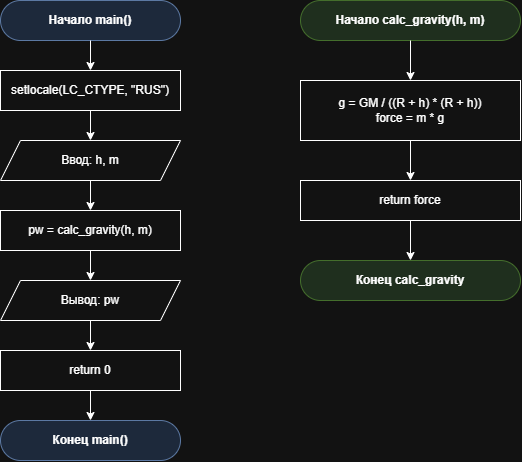

The diagram above was exported from draw.io. Its source (the exported page's mxGraphModel, read from the mxfile embedded in the PNG):
<mxGraphModel dx="689" dy="819" grid="1" gridSize="10" guides="1" tooltips="1" connect="1" arrows="1" fold="1" page="1" pageScale="1" pageWidth="827" pageHeight="1169" math="0" shadow="0">
  <root>
    <mxCell id="0" />
    <mxCell id="1" parent="0" />
    <mxCell id="CG1Q9cqHvtxKx-sDdnUz-63" parent="1" style="rounded=1;whiteSpace=wrap;html=1;arcSize=50;fillColor=#dae8fc;strokeColor=#6c8ebf;fontStyle=1;" value="Начало main()" vertex="1">
      <mxGeometry height="40" width="180" x="153" y="70" as="geometry" />
    </mxCell>
    <mxCell id="CG1Q9cqHvtxKx-sDdnUz-64" parent="1" style="rounded=0;whiteSpace=wrap;html=1;" value="setlocale(LC_CTYPE, &quot;RUS&quot;)" vertex="1">
      <mxGeometry height="40" width="180" x="153" y="140" as="geometry" />
    </mxCell>
    <mxCell id="CG1Q9cqHvtxKx-sDdnUz-65" parent="1" style="shape=parallelogram;perimeter=parallelogramPerimeter;whiteSpace=wrap;html=1;fixedSize=1;" value="Ввод: h, m" vertex="1">
      <mxGeometry height="40" width="180" x="153" y="210" as="geometry" />
    </mxCell>
    <mxCell id="CG1Q9cqHvtxKx-sDdnUz-67" parent="1" style="shape=parallelogram;perimeter=parallelogramPerimeter;whiteSpace=wrap;html=1;fixedSize=1;" value="Вывод: pw" vertex="1">
      <mxGeometry height="40" width="180" x="153" y="350" as="geometry" />
    </mxCell>
    <mxCell id="CG1Q9cqHvtxKx-sDdnUz-68" parent="1" style="rounded=0;whiteSpace=wrap;html=1;" value="return 0" vertex="1">
      <mxGeometry height="40" width="180" x="153" y="420" as="geometry" />
    </mxCell>
    <mxCell id="CG1Q9cqHvtxKx-sDdnUz-69" parent="1" style="rounded=1;whiteSpace=wrap;html=1;arcSize=50;fillColor=#dae8fc;strokeColor=#6c8ebf;fontStyle=1;" value="Конец main()" vertex="1">
      <mxGeometry height="40" width="180" x="153" y="490" as="geometry" />
    </mxCell>
    <mxCell id="CG1Q9cqHvtxKx-sDdnUz-70" edge="1" parent="1" source="CG1Q9cqHvtxKx-sDdnUz-63" style="edgeStyle=orthogonalEdgeStyle;rounded=0;orthogonalLoop=1;jettySize=auto;html=1;" target="CG1Q9cqHvtxKx-sDdnUz-64">
      <mxGeometry relative="1" as="geometry" />
    </mxCell>
    <mxCell id="CG1Q9cqHvtxKx-sDdnUz-71" edge="1" parent="1" source="CG1Q9cqHvtxKx-sDdnUz-64" style="edgeStyle=orthogonalEdgeStyle;rounded=0;orthogonalLoop=1;jettySize=auto;html=1;" target="CG1Q9cqHvtxKx-sDdnUz-65">
      <mxGeometry relative="1" as="geometry" />
    </mxCell>
    <mxCell id="CG1Q9cqHvtxKx-sDdnUz-72" edge="1" parent="1" source="CG1Q9cqHvtxKx-sDdnUz-65" style="edgeStyle=orthogonalEdgeStyle;rounded=0;orthogonalLoop=1;jettySize=auto;html=1;">
      <mxGeometry relative="1" as="geometry">
        <mxPoint x="243" y="280" as="targetPoint" />
      </mxGeometry>
    </mxCell>
    <mxCell id="CG1Q9cqHvtxKx-sDdnUz-73" edge="1" parent="1" style="edgeStyle=orthogonalEdgeStyle;rounded=0;orthogonalLoop=1;jettySize=auto;html=1;" target="CG1Q9cqHvtxKx-sDdnUz-67">
      <mxGeometry relative="1" as="geometry">
        <mxPoint x="243" y="320" as="sourcePoint" />
      </mxGeometry>
    </mxCell>
    <mxCell id="CG1Q9cqHvtxKx-sDdnUz-74" edge="1" parent="1" source="CG1Q9cqHvtxKx-sDdnUz-67" style="edgeStyle=orthogonalEdgeStyle;rounded=0;orthogonalLoop=1;jettySize=auto;html=1;" target="CG1Q9cqHvtxKx-sDdnUz-68">
      <mxGeometry relative="1" as="geometry" />
    </mxCell>
    <mxCell id="CG1Q9cqHvtxKx-sDdnUz-75" edge="1" parent="1" source="CG1Q9cqHvtxKx-sDdnUz-68" style="edgeStyle=orthogonalEdgeStyle;rounded=0;orthogonalLoop=1;jettySize=auto;html=1;" target="CG1Q9cqHvtxKx-sDdnUz-69">
      <mxGeometry relative="1" as="geometry" />
    </mxCell>
    <mxCell id="CG1Q9cqHvtxKx-sDdnUz-76" parent="1" style="rounded=1;whiteSpace=wrap;html=1;arcSize=50;fillColor=#d5e8d4;strokeColor=#82b366;fontStyle=1;" value="Начало calc_gravity(h, m)" vertex="1">
      <mxGeometry height="40" width="220" x="453" y="70" as="geometry" />
    </mxCell>
    <mxCell id="CG1Q9cqHvtxKx-sDdnUz-77" parent="1" style="rounded=0;whiteSpace=wrap;html=1;" value="g = GM / ((R + h) * (R + h))&#10;force = m * g" vertex="1">
      <mxGeometry height="60" width="220" x="453" y="150" as="geometry" />
    </mxCell>
    <mxCell id="CG1Q9cqHvtxKx-sDdnUz-78" parent="1" style="rounded=0;whiteSpace=wrap;html=1;" value="return force" vertex="1">
      <mxGeometry height="40" width="220" x="453" y="250" as="geometry" />
    </mxCell>
    <mxCell id="CG1Q9cqHvtxKx-sDdnUz-79" parent="1" style="rounded=1;whiteSpace=wrap;html=1;arcSize=50;fillColor=#d5e8d4;strokeColor=#82b366;fontStyle=1;" value="Конец calc_gravity" vertex="1">
      <mxGeometry height="40" width="220" x="453" y="330" as="geometry" />
    </mxCell>
    <mxCell id="CG1Q9cqHvtxKx-sDdnUz-80" edge="1" parent="1" source="CG1Q9cqHvtxKx-sDdnUz-76" style="edgeStyle=orthogonalEdgeStyle;rounded=0;orthogonalLoop=1;jettySize=auto;html=1;" target="CG1Q9cqHvtxKx-sDdnUz-77">
      <mxGeometry relative="1" as="geometry" />
    </mxCell>
    <mxCell id="CG1Q9cqHvtxKx-sDdnUz-81" edge="1" parent="1" source="CG1Q9cqHvtxKx-sDdnUz-77" style="edgeStyle=orthogonalEdgeStyle;rounded=0;orthogonalLoop=1;jettySize=auto;html=1;" target="CG1Q9cqHvtxKx-sDdnUz-78">
      <mxGeometry relative="1" as="geometry" />
    </mxCell>
    <mxCell id="CG1Q9cqHvtxKx-sDdnUz-82" edge="1" parent="1" source="CG1Q9cqHvtxKx-sDdnUz-78" style="edgeStyle=orthogonalEdgeStyle;rounded=0;orthogonalLoop=1;jettySize=auto;html=1;" target="CG1Q9cqHvtxKx-sDdnUz-79">
      <mxGeometry relative="1" as="geometry" />
    </mxCell>
    <mxCell id="CG1Q9cqHvtxKx-sDdnUz-83" parent="1" style="rounded=0;whiteSpace=wrap;html=1;" value="pw = calc_gravity(h, m)" vertex="1">
      <mxGeometry height="40" width="180" x="153" y="280" as="geometry" />
    </mxCell>
  </root>
</mxGraphModel>